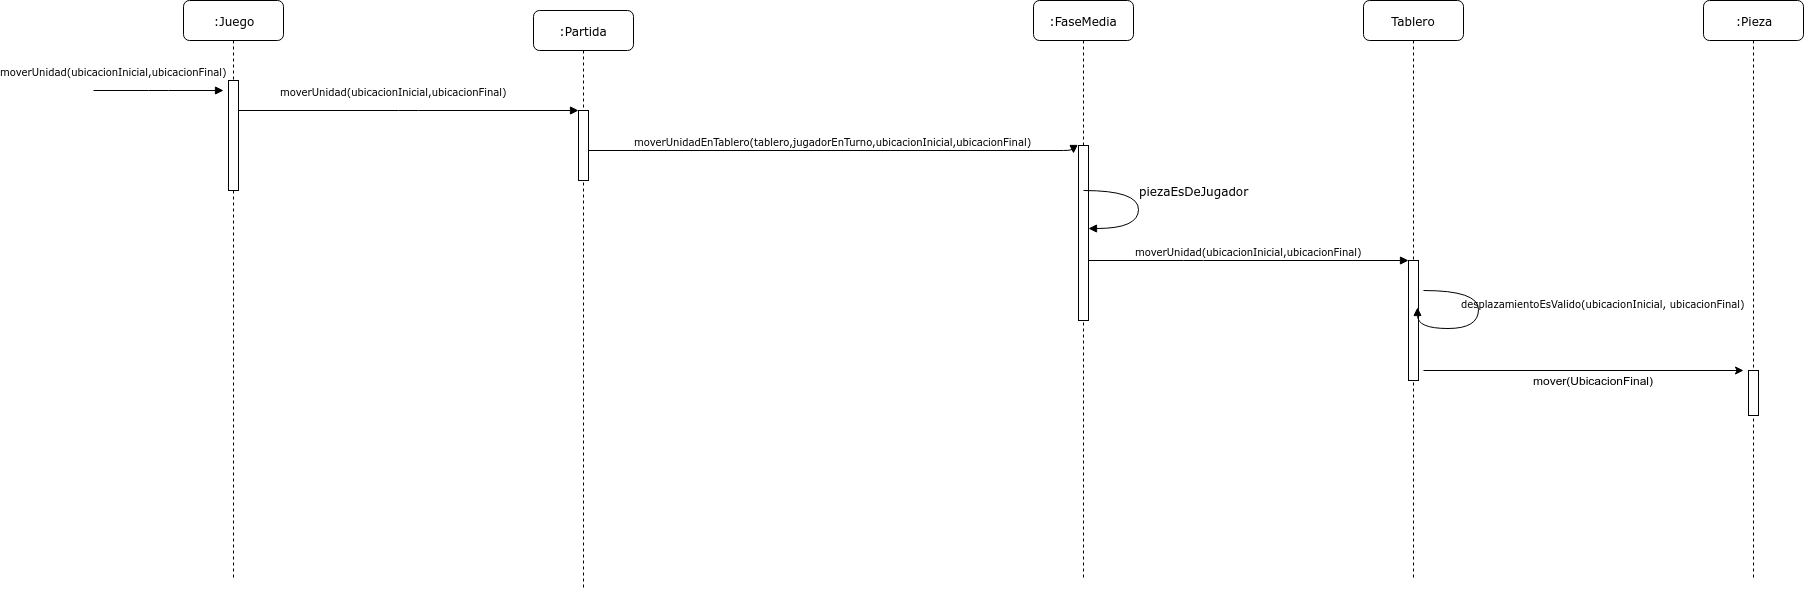

The diagram above was exported from draw.io. Its source (the exported page's mxGraphModel, read from the mxfile embedded in the PNG):
<mxGraphModel dx="1901" dy="463" grid="1" gridSize="10" guides="1" tooltips="1" connect="1" arrows="1" fold="1" page="1" pageScale="1" pageWidth="1100" pageHeight="850" background="#ffffff" math="0" shadow="0">
  <root>
    <mxCell id="0" />
    <mxCell id="1" parent="0" />
    <mxCell id="7baba1c4bc27f4b0-2" value=":Partida" style="shape=umlLifeline;perimeter=lifelinePerimeter;whiteSpace=wrap;html=1;container=1;collapsible=0;recursiveResize=0;outlineConnect=0;rounded=1;shadow=0;comic=0;labelBackgroundColor=none;strokeWidth=1;fontFamily=Verdana;fontSize=12;align=center;" parent="1" vertex="1">
      <mxGeometry x="240" y="80" width="100" height="580" as="geometry" />
    </mxCell>
    <mxCell id="7baba1c4bc27f4b0-10" value="" style="html=1;points=[];perimeter=orthogonalPerimeter;rounded=0;shadow=0;comic=0;labelBackgroundColor=none;strokeWidth=1;fontFamily=Verdana;fontSize=12;align=center;" parent="7baba1c4bc27f4b0-2" vertex="1">
      <mxGeometry x="45" y="100" width="10" height="70" as="geometry" />
    </mxCell>
    <mxCell id="7baba1c4bc27f4b0-3" value=":FaseMedia" style="shape=umlLifeline;perimeter=lifelinePerimeter;whiteSpace=wrap;html=1;container=1;collapsible=0;recursiveResize=0;outlineConnect=0;rounded=1;shadow=0;comic=0;labelBackgroundColor=none;strokeWidth=1;fontFamily=Verdana;fontSize=12;align=center;" parent="1" vertex="1">
      <mxGeometry x="740" y="70" width="100" height="580" as="geometry" />
    </mxCell>
    <mxCell id="7baba1c4bc27f4b0-13" value="" style="html=1;points=[];perimeter=orthogonalPerimeter;rounded=0;shadow=0;comic=0;labelBackgroundColor=none;strokeWidth=1;fontFamily=Verdana;fontSize=12;align=center;" parent="7baba1c4bc27f4b0-3" vertex="1">
      <mxGeometry x="45" y="145" width="10" height="175" as="geometry" />
    </mxCell>
    <mxCell id="7baba1c4bc27f4b0-4" value="Tablero" style="shape=umlLifeline;perimeter=lifelinePerimeter;whiteSpace=wrap;html=1;container=1;collapsible=0;recursiveResize=0;outlineConnect=0;rounded=1;shadow=0;comic=0;labelBackgroundColor=none;strokeWidth=1;fontFamily=Verdana;fontSize=12;align=center;" parent="1" vertex="1">
      <mxGeometry x="1070" y="70" width="100" height="580" as="geometry" />
    </mxCell>
    <mxCell id="7baba1c4bc27f4b0-16" value="" style="html=1;points=[];perimeter=orthogonalPerimeter;rounded=0;shadow=0;comic=0;labelBackgroundColor=none;strokeWidth=1;fontFamily=Verdana;fontSize=12;align=center;" parent="7baba1c4bc27f4b0-4" vertex="1">
      <mxGeometry x="45" y="260" width="10" height="120" as="geometry" />
    </mxCell>
    <mxCell id="7baba1c4bc27f4b0-6" value=":Pieza" style="shape=umlLifeline;perimeter=lifelinePerimeter;whiteSpace=wrap;html=1;container=1;collapsible=0;recursiveResize=0;outlineConnect=0;rounded=1;shadow=0;comic=0;labelBackgroundColor=none;strokeWidth=1;fontFamily=Verdana;fontSize=12;align=center;" parent="1" vertex="1">
      <mxGeometry x="1410" y="70" width="100" height="580" as="geometry" />
    </mxCell>
    <mxCell id="7baba1c4bc27f4b0-25" value="" style="html=1;points=[];perimeter=orthogonalPerimeter;rounded=0;shadow=0;comic=0;labelBackgroundColor=none;strokeColor=#000000;strokeWidth=1;fillColor=#FFFFFF;fontFamily=Verdana;fontSize=12;fontColor=#000000;align=center;" parent="7baba1c4bc27f4b0-6" vertex="1">
      <mxGeometry x="45" y="370" width="10" height="45" as="geometry" />
    </mxCell>
    <mxCell id="7baba1c4bc27f4b0-8" value=":Juego" style="shape=umlLifeline;perimeter=lifelinePerimeter;whiteSpace=wrap;html=1;container=1;collapsible=0;recursiveResize=0;outlineConnect=0;rounded=1;shadow=0;comic=0;labelBackgroundColor=none;strokeWidth=1;fontFamily=Verdana;fontSize=12;align=center;" parent="1" vertex="1">
      <mxGeometry x="-110" y="70" width="100" height="580" as="geometry" />
    </mxCell>
    <mxCell id="7baba1c4bc27f4b0-9" value="" style="html=1;points=[];perimeter=orthogonalPerimeter;rounded=0;shadow=0;comic=0;labelBackgroundColor=none;strokeWidth=1;fontFamily=Verdana;fontSize=12;align=center;" parent="7baba1c4bc27f4b0-8" vertex="1">
      <mxGeometry x="45" y="80" width="10" height="110" as="geometry" />
    </mxCell>
    <mxCell id="7baba1c4bc27f4b0-17" value="&lt;span style=&quot;font-size: 10px&quot;&gt;moverUnidad(ubicacionInicial,ubicacionFinal)&lt;/span&gt;" style="html=1;verticalAlign=bottom;endArrow=block;labelBackgroundColor=none;fontFamily=Verdana;fontSize=12;edgeStyle=elbowEdgeStyle;elbow=vertical;" parent="1" source="7baba1c4bc27f4b0-13" target="7baba1c4bc27f4b0-16" edge="1">
      <mxGeometry relative="1" as="geometry">
        <mxPoint x="850" y="210" as="sourcePoint" />
        <Array as="points">
          <mxPoint x="900" y="330" />
          <mxPoint x="800" y="210" />
        </Array>
      </mxGeometry>
    </mxCell>
    <mxCell id="7baba1c4bc27f4b0-11" value="&lt;span style=&quot;font-size: 10px&quot;&gt;moverUnidad(ubicacionInicial,ubicacionFinal)&lt;/span&gt;" style="html=1;verticalAlign=bottom;endArrow=block;entryX=0;entryY=0;labelBackgroundColor=none;fontFamily=Verdana;fontSize=12;edgeStyle=elbowEdgeStyle;elbow=vertical;" parent="1" source="7baba1c4bc27f4b0-9" target="7baba1c4bc27f4b0-10" edge="1">
      <mxGeometry y="18" relative="1" as="geometry">
        <mxPoint x="220" y="190" as="sourcePoint" />
        <mxPoint x="-15" y="8" as="offset" />
      </mxGeometry>
    </mxCell>
    <mxCell id="7baba1c4bc27f4b0-14" value="&lt;span style=&quot;font-size: 10px&quot;&gt;moverUnidadEnTablero(tablero,jugadorEnTurno,ubicacionInicial,ubicacionFinal)&lt;/span&gt;" style="html=1;verticalAlign=bottom;endArrow=block;labelBackgroundColor=none;fontFamily=Verdana;fontSize=12;edgeStyle=elbowEdgeStyle;elbow=vertical;" parent="1" source="7baba1c4bc27f4b0-10" edge="1">
      <mxGeometry relative="1" as="geometry">
        <mxPoint x="370" y="200" as="sourcePoint" />
        <mxPoint x="780" y="223" as="targetPoint" />
        <Array as="points">
          <mxPoint x="530" y="220" />
          <mxPoint x="520" y="200" />
        </Array>
      </mxGeometry>
    </mxCell>
    <mxCell id="sZE0alHGRsUMMUmfkvbA-1" value="&lt;div&gt;&lt;span&gt;&lt;font style=&quot;font-size: 10px&quot;&gt;moverUnidad(ubicacionInicial,ubicacionFinal)&lt;/font&gt;&lt;/span&gt;&lt;/div&gt;" style="html=1;verticalAlign=bottom;endArrow=block;entryX=0;entryY=0;labelBackgroundColor=none;fontFamily=Verdana;fontSize=12;edgeStyle=elbowEdgeStyle;elbow=vertical;align=center;" edge="1" parent="1">
      <mxGeometry y="46" relative="1" as="geometry">
        <mxPoint x="-200" y="160" as="sourcePoint" />
        <mxPoint x="-70" y="160" as="targetPoint" />
        <mxPoint x="-45" y="36" as="offset" />
      </mxGeometry>
    </mxCell>
    <mxCell id="sZE0alHGRsUMMUmfkvbA-6" value="piezaEsDeJugador" style="html=1;verticalAlign=bottom;endArrow=block;labelBackgroundColor=none;fontFamily=Verdana;fontSize=12;elbow=vertical;edgeStyle=orthogonalEdgeStyle;curved=1;entryX=1;entryY=0.286;entryPerimeter=0;exitX=1.038;exitY=0.345;exitPerimeter=0;" edge="1" parent="1">
      <mxGeometry x="-0.2308" y="-56" relative="1" as="geometry">
        <mxPoint x="790" y="260" as="sourcePoint" />
        <mxPoint x="795" y="298" as="targetPoint" />
        <Array as="points">
          <mxPoint x="845" y="260" />
          <mxPoint x="845" y="298" />
        </Array>
        <mxPoint x="111" y="10" as="offset" />
      </mxGeometry>
    </mxCell>
    <mxCell id="sZE0alHGRsUMMUmfkvbA-8" value="&lt;font style=&quot;font-size: 10px&quot;&gt;desplazamientoEsValido(ubicacionInicial, ubicacionFinal)&lt;/font&gt;" style="html=1;verticalAlign=bottom;endArrow=block;labelBackgroundColor=none;fontFamily=Verdana;fontSize=12;elbow=vertical;edgeStyle=orthogonalEdgeStyle;curved=1;entryX=0.9;entryY=0.389;entryPerimeter=0;exitX=1.038;exitY=0.345;exitPerimeter=0;entryDx=0;entryDy=0;" edge="1" parent="1" target="7baba1c4bc27f4b0-16">
      <mxGeometry x="-0.2308" y="-125" relative="1" as="geometry">
        <mxPoint x="1130" y="360" as="sourcePoint" />
        <mxPoint x="1135" y="398" as="targetPoint" />
        <Array as="points">
          <mxPoint x="1185" y="360" />
          <mxPoint x="1185" y="398" />
          <mxPoint x="1124" y="398" />
        </Array>
        <mxPoint x="250" y="10" as="offset" />
      </mxGeometry>
    </mxCell>
    <mxCell id="sZE0alHGRsUMMUmfkvbA-11" value="" style="endArrow=classic;html=1;" edge="1" parent="1">
      <mxGeometry width="50" height="50" relative="1" as="geometry">
        <mxPoint x="1130" y="440" as="sourcePoint" />
        <mxPoint x="1450" y="440" as="targetPoint" />
      </mxGeometry>
    </mxCell>
    <mxCell id="sZE0alHGRsUMMUmfkvbA-12" value="mover(UbicacionFinal)" style="text;html=1;align=center;verticalAlign=middle;resizable=0;points=[];;autosize=1;" vertex="1" parent="1">
      <mxGeometry x="1230" y="440" width="140" height="20" as="geometry" />
    </mxCell>
  </root>
</mxGraphModel>